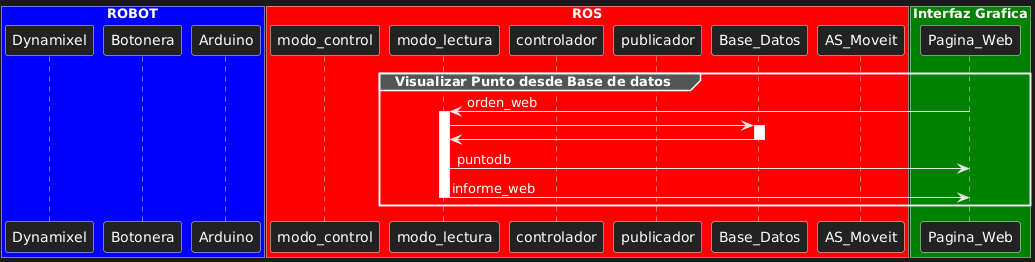

The diagram above was rendered by PlantUML. Its source (embedded in the PNG):
@startuml
box "ROBOT" #Blue

participant Dynamixel
participant Botonera
participant Arduino
end box

box "ROS" #Red

participant modo_control
participant modo_lectura
participant controlador
participant publicador
participant Base_Datos
participant AS_Moveit

end box

box "Interfaz Grafica" #Green

participant Pagina_Web

end box   

    group Visualizar Punto desde Base de datos

      Pagina_Web->modo_lectura : orden_web

      activate modo_lectura
        modo_lectura->Base_Datos

        activate Base_Datos
          Base_Datos->modo_lectura
        deactivate Base_Datos
        modo_lectura->Pagina_Web: puntodb
        modo_lectura->Pagina_Web: informe_web
      deactivate modo_lectura

  end
@enduml